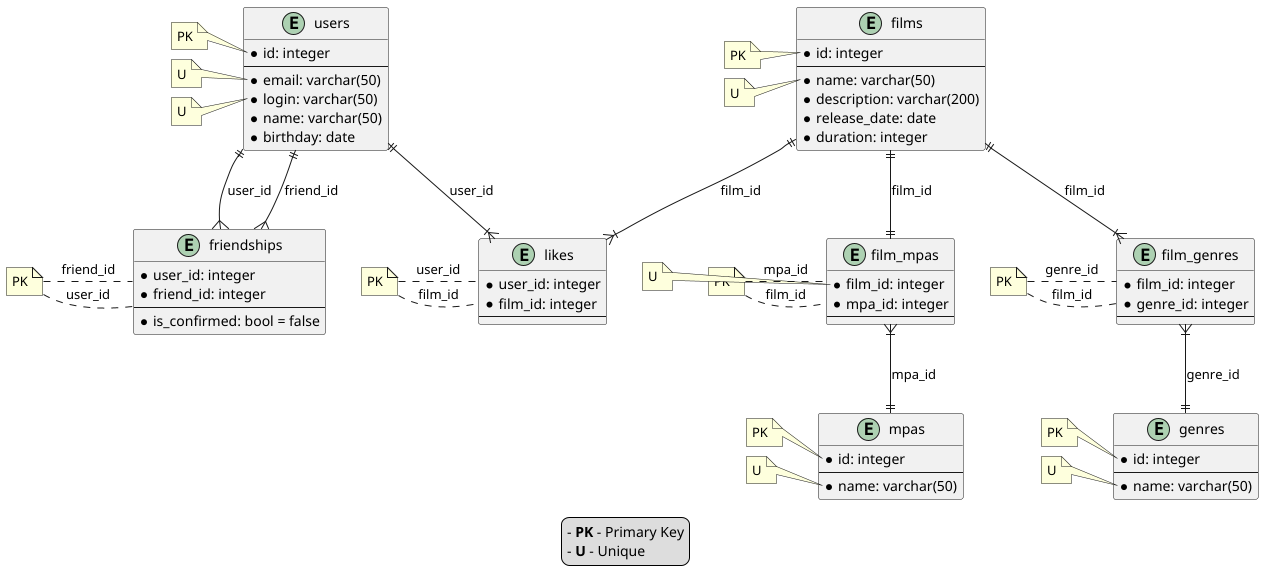

The diagram above was rendered by PlantUML. Its source (embedded in the PNG):
@startuml

legend
    - **PK** - Primary Key
    - **U** - Unique
endlegend

entity genres {
    * id: integer
    --
    * name: varchar(50)
}
note left of genres::id
    PK
endnote
note left of genres::name
    U
endnote

entity mpas {
    * id: integer
    --
    * name: varchar(50)
}
note left of mpas::id
    PK
endnote
note left of mpas::name
    U
endnote

entity films {
    * id: integer
    --
    * name: varchar(50)
    * description: varchar(200)
    * release_date: date
    * duration: integer
}
note left of films::id
    PK
endnote
note left of films::name
    U
endnote

entity users {
    * id: integer
    --
    * email: varchar(50)
    * login: varchar(50)
    * name: varchar(50)
    * birthday: date
}
note left of users::id
    PK
endnote
note left of users::email
    U
endnote
note left of users::login
    U
endnote

entity likes {
    * user_id: integer
    * film_id: integer
    --
}
note "PK" as likes_pk
likes_pk . likes:user_id
likes_pk . likes:film_id
films ||--|{ likes: film_id
users ||--|{ likes: user_id

entity film_genres {
    * film_id: integer
    * genre_id: integer
    --
}
note "PK" as film_genres_pk
film_genres_pk . film_genres:film_id
film_genres_pk . film_genres:genre_id
films ||--|{ film_genres: film_id
genres ||-up-|{ film_genres: genre_id

entity film_mpas {
    * film_id: integer
    * mpa_id: integer
    --
}
note "PK" as film_mpas_pk
film_mpas_pk . film_mpas:film_id
film_mpas_pk . film_mpas:mpa_id
note left of film_mpas::film_id
    U
endnote

films ||-down-|| film_mpas: film_id
mpas ||-up-|{ film_mpas: mpa_id

entity friendships {
    * user_id: integer
    * friend_id: integer
    --
    * is_confirmed: bool = false
}
note "PK" as friendships_pk
friendships_pk . friendships:user_id
friendships_pk . friendships:friend_id
users ||--{ friendships: user_id
users ||--{ friendships: friend_id

@enduml